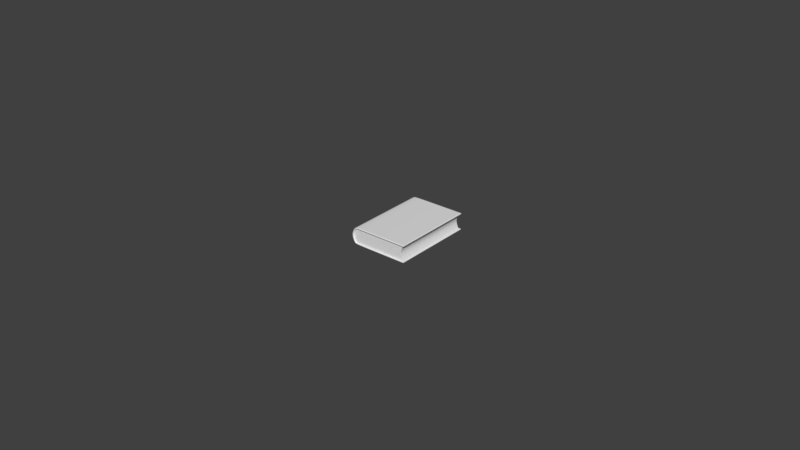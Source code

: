 # Source: lbum03.blend  (saved by Blender 2.79.0; exported with 4.5.12 LTS)
import bpy
from mathutils import Matrix  # noqa: F401  (used for matrix-valued properties, if any)

bpy.ops.wm.read_factory_settings(use_empty=True)
scene = bpy.context.scene
scene.name = 'Scene'

# ---- collections
col_collection_1 = bpy.data.collections.new('Collection 1'); scene.collection.children.link(col_collection_1)

# ---- materials (node trees are filled in below, after node groups)
mat_material = bpy.data.materials.new('Material')
mat_material.alpha_threshold = 0.0
mat_material.use_transparent_shadow = False
mat_material.roughness = 0.5

# ---- material node trees

# ---- world
world_world = bpy.data.worlds.new('World'); scene.world = world_world
world_world.color = (0.05088, 0.05088, 0.05088)
world_world.use_sun_shadow = False
world_world.sun_shadow_jitter_overblur = 0.0
world_world.cycles.sampling_method = 'MANUAL'

# ---- meshes
me_cube_002 = bpy.data.meshes.new('Cube.002')
me_cube_002.from_pydata([(-0.9862, -1.0, -1.02), (-0.9862, -1.0, 1.02), (-0.9862, 1.0, -1.02), (-0.9862, 1.0, 1.02), (1.028, -1.0, -1.02), (1.028, -1.0, 1.02), (1.028, 1.0, -1.02), (1.028, 1.0, 1.02), (-1.132, -1.0, 2.348e-05), (-1.132, 1.0, 2.348e-05), (0.8818, 1.0, 2.348e-05), (0.8818, -1.0, 2.348e-05), (-0.9689, -1.0, -1.02), (-0.9689, -1.0, 1.02), (-1.115, -1.0, 2.348e-05), (1.014, -1.0, -1.02), (1.014, -1.0, 1.02), (0.8678, -1.0, 2.348e-05), (-0.9934, -1.0, 0.9809), (-0.9934, 1.0, 0.9809), (1.02, 1.0, 0.9809), (1.02, -1.0, 0.9809), (-0.9761, -1.0, 0.9809), (1.006, -1.0, 0.9809), (-0.992, 1.0, -0.9884), (1.022, 1.0, -0.9884), (1.022, -1.0, -0.9884), (-0.992, -1.0, -0.9884), (-0.9747, -1.0, -0.9884), (1.008, -1.0, -0.9884), (-0.9669, 1.0, -1.02), (-0.9669, 1.0, 1.02), (-1.113, 1.0, 2.348e-05), (-0.9742, 1.0, 0.9809), (-0.9727, 1.0, -0.9884), (1.016, 1.0, 1.02), (0.8703, 1.0, 2.348e-05), (1.009, 1.0, 0.9809), (1.01, 1.0, -0.9884), (1.016, 1.0, -1.02), (1.028, 0.9952, 1.02), (0.8818, 0.9952, 2.348e-05), (1.02, 0.9952, 0.9809), (1.022, 0.9952, -0.9884), (1.028, 0.9952, -1.02), (-0.9862, 0.9952, 1.02), (-0.9934, 0.9952, 0.9809), (-1.132, 0.9952, 2.348e-05), (-0.992, 0.9952, -0.9884), (-0.9862, 0.9952, -1.02), (1.028, -0.9928, 1.02), (0.8818, -0.9928, 2.348e-05), (1.02, -0.9928, 0.9809), (1.022, -0.9928, -0.9884), (-0.9934, -0.9928, 0.9809), (-1.132, -0.9928, 2.348e-05), (-0.992, -0.9928, -0.9884), (-0.9862, -0.9928, -1.02), (1.028, -0.9928, -1.02), (-0.9862, -0.9928, 1.02), (1.014, -1.0, 1.02), (1.014, 1.0, 1.02), (1.014, 0.9952, 1.02), (1.014, -0.9928, 1.02), (-0.9695, 1.0, 1.02), (-0.9695, -1.0, 1.02), (-0.9695, 0.9952, 1.02), (-0.9695, -0.9928, 1.02), (1.028, 0.995, -1.02), (1.016, 0.995, -1.02), (-0.9669, 0.995, -1.02), (-0.9862, 0.995, -1.02), (1.028, -0.993, -1.02), (1.014, -0.993, -1.02), (-0.9688, -0.993, -1.02), (-0.9862, -0.993, -1.02)], [], [(37, 35, 7, 20), (67, 59, 1, 65), (22, 13, 1, 18), (28, 14, 8, 27), (50, 5, 21, 52), (38, 36, 10, 25), (29, 17, 14, 28), (23, 16, 13, 22), (21, 5, 16, 23), (26, 11, 17, 29), (11, 21, 23, 17), (17, 23, 22, 14), (14, 22, 18, 8), (51, 11, 26, 53), (36, 37, 20, 10), (4, 26, 29, 15), (15, 29, 28, 12), (39, 38, 25, 6), (52, 21, 11, 51), (12, 28, 27, 0), (2, 24, 34, 30), (9, 19, 33, 32), (24, 9, 32, 34), (19, 3, 31, 33), (30, 34, 38, 39), (32, 33, 37, 36), (34, 32, 36, 38), (33, 31, 35, 37), (53, 26, 4, 58), (45, 3, 19, 46), (46, 19, 9, 47), (47, 9, 24, 48), (48, 24, 2, 49), (56, 48, 49, 57), (55, 47, 48, 56), (54, 46, 47, 55), (59, 45, 46, 54), (25, 43, 44, 6), (20, 42, 41, 10), (10, 41, 43, 25), (7, 40, 42, 20), (64, 3, 45, 66), (1, 59, 54, 18), (18, 54, 55, 8), (8, 55, 56, 27), (27, 56, 57, 0), (43, 53, 58, 44), (42, 52, 51, 41), (41, 51, 53, 43), (40, 50, 52, 42), (66, 45, 59, 67), (40, 62, 63, 50), (7, 61, 62, 40), (50, 63, 60, 5), (62, 66, 67, 63), (61, 64, 66, 62), (63, 67, 65, 60), (72, 4, 15, 73), (73, 15, 12, 74), (74, 12, 0, 75), (30, 70, 71, 2), (39, 69, 70, 30), (6, 68, 69, 39), (70, 74, 75, 71), (69, 73, 74, 70), (68, 72, 73, 69)])
me_cube_002.polygons.foreach_set('use_smooth', [True] * 66)
me_cube_002.use_remesh_preserve_volume = False
me_cube_002.use_remesh_preserve_attributes = False
me_cube_002.use_mirror_vertex_groups = False
me_cube_002.update()
me_cube_001 = bpy.data.meshes.new('Cube.001')
me_cube_001.from_pydata([(0.9851, -1.0, -1.01), (0.9851, -1.0, 1.01), (0.9851, 1.0, -1.01), (0.9851, 1.0, 1.01), (-1.077, -1.0, 0.0), (-1.077, 1.0, 0.0), (-1.14, -1.0, 0.0), (-1.14, 1.0, 0.0), (0.9851, 1.0, 1.178), (0.9851, -1.0, 1.178), (0.9851, 1.0, -1.178), (0.9851, -1.0, -1.178), (-1.077, -1.043, 0.0), (0.9851, -1.043, -1.01), (0.9851, -1.043, 1.01), (-1.14, -1.043, 0.0), (0.9851, -1.043, 1.178), (0.9851, -1.043, -1.178), (-1.077, 1.043, 0.0), (0.9851, 1.043, -1.01), (0.9851, 1.043, 1.01), (-1.14, 1.043, 0.0), (0.9851, 1.043, 1.178), (0.9851, 1.043, -1.178), (1.043, 1.0, 1.01), (1.043, 1.043, 1.01), (1.043, -1.0, -1.01), (1.043, -1.043, -1.01), (1.043, 1.0, -1.01), (1.043, -1.0, 1.01), (1.043, -1.043, 1.01), (1.043, 1.0, 1.178), (1.043, -1.0, 1.178), (1.043, 1.043, 1.178), (1.043, -1.0, -1.178), (1.043, 1.0, -1.178), (1.043, -1.043, 1.178), (1.043, -1.043, -1.178), (1.043, 1.043, -1.178), (1.043, 1.043, -1.01), (0.9851, -0.996, -1.01), (0.9851, -0.996, 1.01), (-1.14, -0.996, 0.0), (0.9851, -0.996, 1.178), (0.9851, -0.996, -1.178), (1.043, -0.996, -1.01), (1.043, -0.996, 1.01), (1.043, -0.996, 1.178), (1.043, -0.996, -1.178), (0.9851, 0.992, -1.01), (-1.14, 0.992, 0.0), (0.9851, 0.992, -1.178), (1.043, 0.992, -1.01), (1.043, 0.992, -1.178), (0.9851, 0.992, 1.01), (0.9851, 0.992, 1.178), (1.043, 0.992, 1.01), (1.043, 0.992, 1.178), (0.9788, -1.0, -1.01), (0.9788, -1.0, -1.178), (0.9788, -1.043, -1.01), (0.9788, -1.043, -1.178), (0.9788, 1.0, -1.01), (0.9788, 1.0, -1.178), (0.9788, 1.043, -1.01), (0.9788, 1.043, -1.178), (0.9788, -0.996, -1.178), (0.9788, 0.992, -1.178), (0.9776, 1.0, 1.01), (0.9776, 1.0, 1.178), (0.9776, 1.043, 1.01), (0.9776, 1.043, 1.178), (0.9776, -0.996, 1.178), (0.9776, -1.0, 1.01), (0.9776, -1.0, 1.178), (0.9776, -1.043, 1.01), (0.9776, -1.043, 1.178), (0.9776, 0.992, 1.178), (-0.9135, -1.0, 1.01), (-0.9135, -1.0, 1.178), (-0.9135, -1.043, 1.01), (-0.9135, -1.043, 1.178), (-0.9135, 1.0, 1.01), (-0.9135, 1.0, 1.178), (-0.9135, 1.043, 1.01), (-0.9135, 1.043, 1.178), (-0.9135, -0.996, 1.178), (-0.9135, 0.992, 1.178), (-0.9089, 1.0, -1.01), (-0.9089, 1.0, -1.178), (-0.9089, 1.043, -1.01), (-0.9089, 1.043, -1.178), (-0.9089, -0.996, -1.178), (-0.9089, 0.992, -1.178), (-0.9089, -1.0, -1.01), (-0.9089, -1.0, -1.178), (-0.9089, -1.043, -1.01), (-0.9089, -1.043, -1.178), (-0.9619, -1.0, -0.9996), (-0.9619, 1.0, -0.9996), (-0.9932, 1.0, -1.083), (-0.9619, 1.043, -0.9998), (-0.9932, 1.043, -1.083), (-0.9932, -0.996, -1.083), (-0.9932, 0.992, -1.083), (-0.9932, -1.0, -1.083), (-0.9932, -1.043, -1.083), (-0.9619, -1.043, -0.9998), (-0.9642, -1.0, 0.9996), (-0.9955, -1.0, 1.083), (-0.9955, -1.043, 1.083), (-0.9642, 1.0, 0.9996), (-0.9955, 1.0, 1.083), (-0.9642, 1.043, 0.9998), (-0.9955, 1.043, 1.083), (-0.9955, -0.996, 1.083), (-0.9955, 0.992, 1.083), (-0.9642, -1.043, 0.9998)], [], [(18, 101, 102, 21), (5, 99, 101, 18), (12, 117, 110, 15), (74, 76, 16, 9), (50, 104, 103, 42), (49, 52, 28, 2), (14, 1, 29, 30), (6, 105, 106, 15), (66, 44, 11, 59), (54, 3, 24, 56), (7, 100, 104, 50), (104, 93, 92, 103), (21, 114, 113, 18), (73, 1, 14, 75), (18, 113, 111, 5), (59, 11, 17, 61), (43, 9, 32, 47), (7, 112, 114, 21), (12, 107, 98, 4), (75, 14, 16, 76), (10, 23, 38, 35), (6, 109, 115, 42), (62, 2, 19, 64), (4, 108, 117, 12), (56, 24, 31, 57), (69, 8, 22, 71), (107, 96, 94, 98), (41, 46, 29, 1), (46, 47, 32, 29), (58, 60, 13, 0), (25, 33, 31, 24), (32, 36, 30, 29), (55, 57, 31, 8), (63, 65, 23, 10), (35, 38, 39, 28), (26, 27, 37, 34), (39, 19, 2, 28), (70, 71, 22, 20), (16, 14, 30, 36), (68, 70, 20, 3), (48, 44, 51, 53), (26, 34, 48, 45), (27, 26, 0, 13), (44, 48, 34, 11), (10, 35, 53, 51), (67, 51, 44, 66), (21, 102, 100, 7), (50, 116, 112, 7), (113, 84, 82, 111), (39, 38, 23, 19), (110, 117, 80, 81), (33, 22, 8, 31), (116, 115, 86, 87), (22, 33, 25, 20), (113, 114, 85, 84), (52, 45, 48, 53), (102, 91, 89, 100), (40, 0, 26, 45), (13, 17, 37, 27), (9, 16, 36, 32), (25, 24, 3, 20), (77, 72, 43, 55), (69, 77, 55, 8), (40, 45, 52, 49), (28, 52, 53, 35), (105, 95, 97, 106), (63, 10, 51, 67), (43, 47, 57, 55), (107, 12, 15, 106), (46, 56, 57, 47), (41, 54, 56, 46), (99, 88, 90, 101), (89, 63, 67, 93), (13, 60, 61, 17), (93, 67, 66, 92), (89, 91, 65, 63), (94, 96, 60, 58), (19, 23, 65, 64), (88, 62, 64, 90), (95, 59, 61, 97), (92, 66, 59, 95), (83, 87, 77, 69), (87, 86, 72, 77), (43, 72, 74, 9), (82, 84, 70, 68), (84, 85, 71, 70), (83, 69, 71, 85), (80, 75, 76, 81), (78, 73, 75, 80), (79, 81, 76, 74), (11, 34, 37, 17), (115, 109, 79, 86), (108, 78, 80, 117), (112, 116, 87, 83), (114, 112, 83, 85), (72, 86, 79, 74), (60, 96, 97, 61), (64, 65, 91, 90), (103, 92, 95, 105), (42, 115, 116, 50), (100, 89, 93, 104), (90, 91, 102, 101), (96, 107, 106, 97), (79, 109, 110, 81), (42, 103, 105, 6), (109, 6, 15, 110)])
me_cube_001.polygons.foreach_set('use_smooth', [True] * 106)
_uv = me_cube_001.uv_layers.new(name='UVMap')
_uv.uv.foreach_set('vector', [0.9746, 0.5, 0.9746, 0.02552, 0.9825, 0.0255, 0.9825, 0.5, 0.9667, 0.5, 0.9667, 0.03325, 0.9746, 0.03326, 0.9746, 0.5, 0.01754, 0.5, 0.01754, 0.9746, 0.02542, 0.9746, 0.02542, 0.5, 0.08014, 0.9921, 0.09751, 0.9921, 0.09751, 0.9902, 0.08014, 0.9902, 0.4993, 0.03697, 0.5626, 0.03697, 0.5626, 0.9649, 0.4993, 0.9649, 0.9004, 0.02562, 0.9004, 0.03327, 0.9023, 0.03327, 0.9023, 0.02562, 0.08205, 0.9744, 0.08205, 0.9667, 0.09774, 0.9667, 0.09774, 0.9744, 0.009757, 0.5, 0.009334, 0.01768, 0.01728, 0.01768, 0.01751, 0.5, 0.08025, 0.007945, 0.08207, 0.007911, 0.08212, 0.00983, 0.08023, 0.009819, 0.9005, 0.9744, 0.9004, 0.9667, 0.9023, 0.9667, 0.9024, 0.9744, 0.9903, 0.4999, 0.9903, 0.0177, 0.9922, 0.0177, 0.9921, 0.4999, 0.5626, 0.03697, 0.964, 0.03697, 0.964, 0.9649, 0.5626, 0.9649, 0.9825, 0.5, 0.9825, 0.9746, 0.9746, 0.9746, 0.9746, 0.5, 0.08017, 0.9744, 0.0802, 0.9667, 0.08196, 0.9667, 0.08196, 0.9744, 0.9746, 0.5, 0.9746, 0.9668, 0.9667, 0.9668, 0.9667, 0.5, 0.08023, 0.009819, 0.08212, 0.00983, 0.08212, 0.0174, 0.08023, 0.0174, 0.09972, 0.9902, 0.09757, 0.9902, 0.09777, 0.9826, 0.09973, 0.9826, 0.9902, 0.5, 0.9902, 0.9824, 0.9825, 0.9824, 0.9825, 0.5, 0.03304, 0.5, 0.03304, 0.03332, 0.02556, 0.03332, 0.02556, 0.5, 0.08014, 0.9745, 0.08209, 0.9745, 0.08209, 0.9824, 0.08013, 0.9823, 0.9025, 0.009874, 0.9198, 0.009874, 0.9198, 0.01736, 0.9025, 0.01736, 0.009753, 0.5, 0.009753, 0.9822, 0.007597, 0.9822, 0.007597, 0.5, 0.9181, 0.03327, 0.9198, 0.03327, 0.9198, 0.02563, 0.9181, 0.02563, 0.02556, 0.5, 0.02556, 0.9666, 0.03304, 0.9666, 0.03304, 0.5, 0.9004, 0.9745, 0.9024, 0.9745, 0.9024, 0.9823, 0.9004, 0.9824, 0.918, 0.9901, 0.9199, 0.99, 0.9199, 0.9824, 0.918, 0.9824, 0.03305, 0.03321, 0.03305, 0.02554, 0.02558, 0.02553, 0.02558, 0.0332, 0.09782, 0.9667, 0.09972, 0.9667, 0.09972, 0.9743, 0.09782, 0.9743, 0.09969, 0.9745, 0.0997, 0.9824, 0.09776, 0.9824, 0.09773, 0.9745, 0.08016, 0.02549, 0.08202, 0.02547, 0.08202, 0.03319, 0.08014, 0.03319, 0.91, 0.9744, 0.9101, 0.9823, 0.9024, 0.9823, 0.9024, 0.9745, 0.09776, 0.9824, 0.08992, 0.9824, 0.08993, 0.9745, 0.09773, 0.9745, 0.9177, 0.9921, 0.9004, 0.9921, 0.9004, 0.9902, 0.9177, 0.9901, 0.9025, 0.007955, 0.9198, 0.007955, 0.9198, 0.009874, 0.9025, 0.009874, 0.9023, 0.0177, 0.91, 0.01759, 0.9101, 0.02548, 0.9023, 0.02552, 0.09767, 0.02542, 0.09002, 0.0254, 0.09002, 0.01761, 0.09767, 0.01763, 0.9179, 0.02563, 0.9023, 0.02563, 0.9023, 0.03326, 0.9179, 0.03326, 0.9198, 0.9745, 0.9198, 0.9823, 0.9178, 0.9824, 0.9178, 0.9745, 0.08209, 0.9824, 0.08209, 0.9745, 0.08983, 0.9745, 0.0898, 0.9824, 0.9178, 0.9667, 0.9178, 0.9744, 0.9198, 0.9744, 0.9199, 0.9667, 0.9002, 0.01735, 0.9002, 0.009887, 0.1002, 0.009887, 0.1002, 0.01735, 0.09767, 0.02542, 0.09767, 0.01763, 0.09976, 0.01763, 0.09976, 0.02542, 0.09767, 0.0255, 0.09767, 0.03318, 0.08209, 0.03319, 0.0821, 0.0255, 0.09996, 0.007974, 0.08248, 0.007974, 0.08248, 0.009907, 0.09996, 0.009907, 0.9023, 0.009866, 0.9023, 0.01734, 0.9004, 0.01734, 0.9004, 0.009866, 0.1002, 0.007935, 0.1002, 0.009887, 0.9002, 0.009887, 0.9001, 0.007935, 0.9826, 0.4999, 0.9826, 0.0177, 0.9903, 0.0177, 0.9903, 0.4999, 0.992, 0.5, 0.992, 0.9824, 0.9902, 0.9824, 0.9902, 0.5, 0.9746, 0.9669, 0.9746, 0.9745, 0.9667, 0.9745, 0.9667, 0.9668, 0.9102, 0.02548, 0.9102, 0.01758, 0.9179, 0.01762, 0.918, 0.02543, 0.02542, 0.9748, 0.01754, 0.9748, 0.01754, 0.9821, 0.02542, 0.9821, 0.9004, 0.9825, 0.9178, 0.9825, 0.9177, 0.9901, 0.9004, 0.9902, 0.4377, 0.03697, 0.4377, 0.9649, 0.0364, 0.9649, 0.0364, 0.03697, 0.9178, 0.9824, 0.9102, 0.9823, 0.9103, 0.9745, 0.9178, 0.9745, 0.9746, 0.9747, 0.9825, 0.9747, 0.9825, 0.9824, 0.9746, 0.9824, 0.9002, 0.02555, 0.1, 0.02547, 0.1, 0.0176, 0.9002, 0.01768, 0.9825, 0.01744, 0.9747, 0.01735, 0.9747, 0.009958, 0.9903, 0.01759, 0.09776, 0.0255, 0.09775, 0.03318, 0.09975, 0.03318, 0.09976, 0.0255, 0.08203, 0.02538, 0.08207, 0.0176, 0.08992, 0.01762, 0.08986, 0.02539, 0.08014, 0.9902, 0.09751, 0.9902, 0.09757, 0.9826, 0.08018, 0.9826, 0.9177, 0.9744, 0.9178, 0.9667, 0.9024, 0.9667, 0.9024, 0.9744, 0.9003, 0.9825, 0.09986, 0.9826, 0.09986, 0.9902, 0.9004, 0.9902, 0.918, 0.9901, 0.918, 0.9922, 0.9199, 0.9922, 0.9199, 0.99, 0.09994, 0.02562, 0.09998, 0.03322, 0.9002, 0.03322, 0.9002, 0.02562, 0.9023, 0.02552, 0.9004, 0.02553, 0.9004, 0.0177, 0.9023, 0.0177, 0.009333, 0.0175, 0.02547, 0.009701, 0.02547, 0.01751, 0.01066, 0.01751, 0.9023, 0.007995, 0.9023, 0.009866, 0.9004, 0.009866, 0.9005, 0.007995, 0.09986, 0.9902, 0.09986, 0.9921, 0.9004, 0.9921, 0.9004, 0.9902, 0.01754, 0.02552, 0.01754, 0.5, 0.02542, 0.5, 0.02542, 0.02548, 0.09985, 0.9744, 0.9003, 0.9745, 0.9003, 0.9824, 0.09985, 0.9824, 0.09982, 0.9667, 0.9002, 0.9667, 0.9003, 0.9743, 0.09985, 0.9743, 0.9667, 0.03308, 0.9667, 0.02562, 0.9745, 0.02564, 0.9745, 0.03309, 0.9746, 0.01738, 0.92, 0.01738, 0.92, 0.007887, 0.9746, 0.007887, 0.08203, 0.02538, 0.08011, 0.02539, 0.08015, 0.01764, 0.08207, 0.0176, 0.964, 0.03697, 0.5934, 0.03697, 0.5934, 0.9649, 0.964, 0.9649, 0.9746, 0.01738, 0.9746, 0.009897, 0.92, 0.009897, 0.92, 0.01738, 0.0331, 0.03319, 0.08004, 0.0332, 0.08004, 0.02555, 0.0331, 0.02554, 0.918, 0.02543, 0.9179, 0.01762, 0.9198, 0.01763, 0.9198, 0.02544, 0.9199, 0.02566, 0.9199, 0.03325, 0.9666, 0.03325, 0.9666, 0.02561, 0.02561, 0.009751, 0.08007, 0.009751, 0.08007, 0.0175, 0.02561, 0.0175, 0.02561, 0.007996, 0.08007, 0.007899, 0.08007, 0.009751, 0.02561, 0.009751, 0.9745, 0.9902, 0.9746, 0.9922, 0.92, 0.9922, 0.92, 0.99, 0.0364, 0.03697, 0.0364, 0.9649, 0.4066, 0.9649, 0.4066, 0.03697, 0.09972, 0.9902, 0.09973, 0.9921, 0.09756, 0.9921, 0.09757, 0.9902, 0.9199, 0.9668, 0.9666, 0.9668, 0.9666, 0.9745, 0.9199, 0.9744, 0.92, 0.9745, 0.9199, 0.9823, 0.9746, 0.9823, 0.9746, 0.9746, 0.9745, 0.9902, 0.92, 0.99, 0.92, 0.9824, 0.9746, 0.9825, 0.02551, 0.9745, 0.08006, 0.9745, 0.08005, 0.9823, 0.02551, 0.9822, 0.03311, 0.9743, 0.03311, 0.9667, 0.08006, 0.9667, 0.08006, 0.9744, 0.07998, 0.9901, 0.08001, 0.9826, 0.02546, 0.9824, 0.02547, 0.9901, 0.09996, 0.009907, 0.08248, 0.009907, 0.08248, 0.01739, 0.09996, 0.01739, 0.02532, 0.9921, 0.02533, 0.9901, 0.009731, 0.9823, 0.00762, 0.9823, 0.02552, 0.9667, 0.02552, 0.9743, 0.03302, 0.9744, 0.03302, 0.9667, 0.9902, 0.9824, 0.992, 0.9824, 0.9747, 0.9922, 0.9747, 0.9902, 0.9825, 0.9825, 0.9902, 0.9824, 0.9747, 0.9902, 0.9746, 0.9824, 0.02546, 0.9921, 0.07996, 0.9921, 0.07998, 0.9901, 0.02547, 0.9901, 0.02556, 0.02547, 0.08004, 0.0254, 0.08006, 0.01765, 0.02554, 0.01765, 0.9199, 0.01764, 0.9745, 0.01765, 0.9745, 0.02546, 0.9199, 0.02545, 0.006026, 0.01749, 0.02547, 0.007978, 0.02547, 0.009701, 0.009333, 0.0175, 0.4993, 0.9649, 0.4377, 0.9649, 0.4377, 0.03697, 0.4993, 0.03697, 0.9903, 0.01759, 0.9747, 0.009958, 0.9747, 0.007924, 0.9922, 0.0176, 0.9746, 0.01765, 0.9825, 0.01765, 0.9825, 0.02545, 0.9746, 0.02544, 0.01754, 0.01774, 0.01754, 0.02533, 0.02542, 0.02529, 0.02542, 0.01765, 0.009731, 0.9823, 0.02533, 0.9901, 0.02535, 0.9824, 0.01746, 0.9823, 0.007601, 0.5, 0.006015, 0.01768, 0.009334, 0.01768, 0.009757, 0.5, 0.009753, 0.9822, 0.009753, 0.5, 0.0175, 0.5, 0.0175, 0.9822])
me_cube_001.materials.append(mat_material)
me_cube_001.use_remesh_preserve_volume = False
me_cube_001.use_remesh_preserve_attributes = False
me_cube_001.use_mirror_vertex_groups = False
me_cube_001.update()

# ---- objects
ob_cube_001 = bpy.data.objects.new('Cube.001', me_cube_002)
ob_cube_000 = bpy.data.objects.new('Cube.000', me_cube_001)

# ---- transforms, parenting, visibility, modifiers, constraints
ob_cube_001.location = (0.000987, 0.0, 0.0)
ob_cube_001.scale = (0.1552, 0.23, 0.04284)
ob_cube_001.hide_viewport = True
ob_cube_001.lineart.crease_threshold = 0.0
_m = ob_cube_001.modifiers.new('Subsurf', 'SUBSURF')
_m.uv_smooth = 'PRESERVE_CORNERS'
_m.levels = 3
_m.render_levels = 3
_m.show_only_control_edges = False
ob_cube_000.location = (0.002392, 0.0, 0.0)
ob_cube_000.scale = (0.16, 0.23, 0.04159)
ob_cube_000.lineart.crease_threshold = 0.0
_m = ob_cube_000.modifiers.new('Subsurf', 'SUBSURF')
_m.uv_smooth = 'PRESERVE_CORNERS'
_m.levels = 3
_m.render_levels = 3
_m.show_only_control_edges = False

# ---- collection membership
col_collection_1.objects.link(ob_cube_001)
col_collection_1.objects.link(ob_cube_000)

# ---- scene / render settings (as saved in the file)
scene.frame_start = 1; scene.frame_end = 250; scene.frame_set(1)
scene.render.engine = 'BLENDER_EEVEE_NEXT'
scene.render.resolution_percentage = 50
scene.render.dither_intensity = 0.0
scene.cycles.use_denoising = False
scene.cycles.samples = 128
scene.cycles.sampling_pattern = 'TABULATED_SOBOL'
scene.cycles.use_adaptive_sampling = False
scene.cycles.use_light_tree = False
scene.cycles.blur_glossy = 0.0
scene.cycles.sample_clamp_indirect = 0.0
scene.view_settings.view_transform = 'Standard'
bpy.context.view_layer.update()

# ---- added for rendering (the .blend has no active camera and no usable light): camera, sun
cam_auto = bpy.data.cameras.new('AutoCamera')
cam_auto.lens = 50.0
cam_auto.sensor_width = 36.0
cam_auto.clip_end = 1000.0
ob_auto_camera = bpy.data.objects.new('AutoCamera', cam_auto)
scene.collection.objects.link(ob_auto_camera)
ob_auto_camera.location = (3.26135, -3.97624, 2.65085)
ob_auto_camera.rotation_euler = (1.09748, -7.21219e-08, 0.694738)
scene.camera = ob_auto_camera
light_auto_sun = bpy.data.lights.new('AutoSun', 'SUN')
light_auto_sun.energy = 3.0
light_auto_sun.angle = 0.0523599
ob_auto_sun = bpy.data.objects.new('AutoSun', light_auto_sun)
scene.collection.objects.link(ob_auto_sun)
ob_auto_sun.rotation_euler = (0.872665, 0.174533, 0.523599)
bpy.context.view_layer.update()

